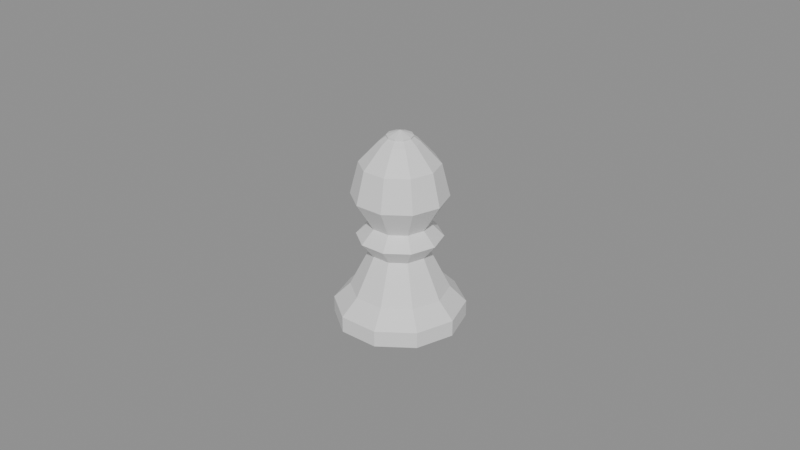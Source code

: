 # Source: bishop.blend  (saved by Blender 5.2.44; exported with 4.5.12 LTS)
import bpy
from mathutils import Matrix  # noqa: F401  (used for matrix-valued properties, if any)

bpy.ops.wm.read_factory_settings(use_empty=True)
scene = bpy.context.scene
scene.name = 'Scene'

# ---- collections
col_piece_bishop = bpy.data.collections.new('Piece_Bishop'); scene.collection.children.link(col_piece_bishop)

# ---- materials (node trees are filled in below, after node groups)
mat_piece = bpy.data.materials.new('Piece')

# ---- material node trees
mat_piece.use_nodes = True; mat_piece.node_tree.nodes.clear()
_N = mat_piece.node_tree.nodes; _L = mat_piece.node_tree.links
n0 = _N.new('ShaderNodeBsdfPrincipled'); n0.name = 'Principled BSDF'; n0.location = (-200, 100)
n0.inputs[2].default_value = 0.6
n0.inputs[10].default_value = 0.005
n1 = _N.new('ShaderNodeOutputMaterial'); n1.name = 'Material Output'; n1.location = (200, 100)
_L.new(n0.outputs[0], n1.inputs[0])
n1.is_active_output = True

# ---- meshes
me_bishop = bpy.data.meshes.new('Bishop')
me_bishop.from_pydata([(0.0, 0.0, 0.0), (0.02, 0.0, 0.0), (0.01618, 0.01176, 0.0), (0.00618, 0.01902, 0.0), (-0.00618, 0.01902, 0.0), (-0.01618, 0.01176, 0.0), (-0.02, 2.449e-18, 0.0), (-0.01618, -0.01176, 0.0), (-0.00618, -0.01902, 0.0), (0.00618, -0.01902, 0.0), (0.01618, -0.01176, 0.0), (0.02, 0.0, 0.005), (0.01618, 0.01176, 0.005), (0.00618, 0.01902, 0.005), (-0.00618, 0.01902, 0.005), (-0.01618, 0.01176, 0.005), (-0.02, 2.449e-18, 0.005), (-0.01618, -0.01176, 0.005), (-0.00618, -0.01902, 0.005), (0.00618, -0.01902, 0.005), (0.01618, -0.01176, 0.005), (0.015, 0.0, 0.01), (0.01214, 0.008817, 0.01), (0.004635, 0.01427, 0.01), (-0.004635, 0.01427, 0.01), (-0.01214, 0.008817, 0.01), (-0.015, 1.837e-18, 0.01), (-0.01214, -0.008817, 0.01), (-0.004635, -0.01427, 0.01), (0.004635, -0.01427, 0.01), (0.01214, -0.008817, 0.01), (0.009, 0.0, 0.022), (0.007281, 0.00529, 0.022), (0.002781, 0.00856, 0.022), (-0.002781, 0.00856, 0.022), (-0.007281, 0.00529, 0.022), (-0.009, 1.102e-18, 0.022), (-0.007281, -0.00529, 0.022), (-0.002781, -0.00856, 0.022), (0.002781, -0.00856, 0.022), (0.007281, -0.00529, 0.022), (0.013, 0.0, 0.027), (0.01052, 0.007641, 0.027), (0.004017, 0.01236, 0.027), (-0.004017, 0.01236, 0.027), (-0.01052, 0.007641, 0.027), (-0.013, 1.592e-18, 0.027), (-0.01052, -0.007641, 0.027), (-0.004017, -0.01236, 0.027), (0.004017, -0.01236, 0.027), (0.01052, -0.007641, 0.027), (0.009, 0.0, 0.031), (0.007281, 0.00529, 0.031), (0.002781, 0.00856, 0.031), (-0.002781, 0.00856, 0.031), (-0.007281, 0.00529, 0.031), (-0.009, 1.102e-18, 0.031), (-0.007281, -0.00529, 0.031), (-0.002781, -0.00856, 0.031), (0.002781, -0.00856, 0.031), (0.007281, -0.00529, 0.031), (0.0145, 0.0, 0.04), (0.01173, 0.008523, 0.04), (0.004481, 0.01379, 0.04), (-0.004481, 0.01379, 0.04), (-0.01173, 0.008523, 0.04), (-0.0145, 1.776e-18, 0.04), (-0.01173, -0.008523, 0.04), (-0.004481, -0.01379, 0.04), (0.004481, -0.01379, 0.04), (0.01173, -0.008523, 0.04), (0.012, 0.0, 0.05), (0.009708, 0.007053, 0.05), (0.003708, 0.01141, 0.05), (-0.003708, 0.01141, 0.05), (-0.009708, 0.007053, 0.05), (-0.012, 1.47e-18, 0.05), (-0.009708, -0.007053, 0.05), (-0.003708, -0.01141, 0.05), (0.003708, -0.01141, 0.05), (0.009708, -0.007053, 0.05), (0.006, 0.0, 0.0565), (0.004854, 0.003527, 0.0565), (0.001854, 0.005706, 0.0565), (-0.001854, 0.005706, 0.0565), (-0.004854, 0.003527, 0.0565), (-0.006, 7.348e-19, 0.0565), (-0.004854, -0.003527, 0.0565), (-0.001854, -0.005706, 0.0565), (0.001854, -0.005706, 0.0565), (0.004854, -0.003527, 0.0565), (0.004, 0.0, 0.058), (0.003236, 0.002351, 0.058), (0.001236, 0.003804, 0.058), (-0.001236, 0.003804, 0.058), (-0.003236, 0.002351, 0.058), (-0.004, 4.899e-19, 0.058), (-0.003236, -0.002351, 0.058), (-0.001236, -0.003804, 0.058), (0.001236, -0.003804, 0.058), (0.003236, -0.002351, 0.058), (0.004, 0.0, 0.0585), (0.003236, 0.002351, 0.0585), (0.001236, 0.003804, 0.0585), (-0.001236, 0.003804, 0.0585), (-0.003236, 0.002351, 0.0585), (-0.004, 4.899e-19, 0.0585), (-0.003236, -0.002351, 0.0585), (-0.001236, -0.003804, 0.0585), (0.001236, -0.003804, 0.0585), (0.003236, -0.002351, 0.0585), (0.0, 0.0, 0.06)], [], [(0, 2, 1), (0, 3, 2), (0, 4, 3), (0, 5, 4), (0, 6, 5), (0, 7, 6), (0, 8, 7), (0, 9, 8), (0, 10, 9), (0, 1, 10), (1, 2, 12, 11), (2, 3, 13, 12), (3, 4, 14, 13), (4, 5, 15, 14), (5, 6, 16, 15), (6, 7, 17, 16), (7, 8, 18, 17), (8, 9, 19, 18), (9, 10, 20, 19), (10, 1, 11, 20), (11, 12, 22, 21), (12, 13, 23, 22), (13, 14, 24, 23), (14, 15, 25, 24), (15, 16, 26, 25), (16, 17, 27, 26), (17, 18, 28, 27), (18, 19, 29, 28), (19, 20, 30, 29), (20, 11, 21, 30), (21, 22, 32, 31), (22, 23, 33, 32), (23, 24, 34, 33), (24, 25, 35, 34), (25, 26, 36, 35), (26, 27, 37, 36), (27, 28, 38, 37), (28, 29, 39, 38), (29, 30, 40, 39), (30, 21, 31, 40), (31, 32, 42, 41), (32, 33, 43, 42), (33, 34, 44, 43), (34, 35, 45, 44), (35, 36, 46, 45), (36, 37, 47, 46), (37, 38, 48, 47), (38, 39, 49, 48), (39, 40, 50, 49), (40, 31, 41, 50), (41, 42, 52, 51), (42, 43, 53, 52), (43, 44, 54, 53), (44, 45, 55, 54), (45, 46, 56, 55), (46, 47, 57, 56), (47, 48, 58, 57), (48, 49, 59, 58), (49, 50, 60, 59), (50, 41, 51, 60), (51, 52, 62, 61), (52, 53, 63, 62), (53, 54, 64, 63), (54, 55, 65, 64), (55, 56, 66, 65), (56, 57, 67, 66), (57, 58, 68, 67), (58, 59, 69, 68), (59, 60, 70, 69), (60, 51, 61, 70), (61, 62, 72, 71), (62, 63, 73, 72), (63, 64, 74, 73), (64, 65, 75, 74), (65, 66, 76, 75), (66, 67, 77, 76), (67, 68, 78, 77), (68, 69, 79, 78), (69, 70, 80, 79), (70, 61, 71, 80), (71, 72, 82, 81), (72, 73, 83, 82), (73, 74, 84, 83), (74, 75, 85, 84), (75, 76, 86, 85), (76, 77, 87, 86), (77, 78, 88, 87), (78, 79, 89, 88), (79, 80, 90, 89), (80, 71, 81, 90), (81, 82, 92, 91), (82, 83, 93, 92), (83, 84, 94, 93), (84, 85, 95, 94), (85, 86, 96, 95), (86, 87, 97, 96), (87, 88, 98, 97), (88, 89, 99, 98), (89, 90, 100, 99), (90, 81, 91, 100), (91, 92, 102, 101), (92, 93, 103, 102), (93, 94, 104, 103), (94, 95, 105, 104), (95, 96, 106, 105), (96, 97, 107, 106), (97, 98, 108, 107), (98, 99, 109, 108), (99, 100, 110, 109), (100, 91, 101, 110), (101, 102, 111), (102, 103, 111), (103, 104, 111), (104, 105, 111), (105, 106, 111), (106, 107, 111), (107, 108, 111), (108, 109, 111), (109, 110, 111), (110, 101, 111)])
me_bishop.materials.append(mat_piece)
me_bishop.update()

# ---- objects
ob_bishop = bpy.data.objects.new('Bishop', me_bishop)

# ---- transforms, parenting, visibility, modifiers, constraints
ob_bishop.location = (0.0, 0.0, 0.0)

# ---- collection membership
col_piece_bishop.objects.link(ob_bishop)

# ---- scene / render settings (as saved in the file)
scene.frame_start = 1; scene.frame_end = 250; scene.frame_set(1)
scene.render.engine = 'BLENDER_EEVEE_NEXT'
scene.render.bake_bias = 0.0
scene.render.bake_samples = 0
scene.render.compositor_device = 'GPU'
scene.eevee.use_volume_custom_range = False
scene.eevee.fast_gi_thickness_near = 0.1
scene.eevee.fast_gi_thickness_far = 0.0
scene.eevee.ray_tracing_options.screen_trace_thickness = 0.1
bpy.context.view_layer.update()

# ---- added for rendering (the .blend has no active camera and no usable light): camera, sun + grey world if the file has none
cam_auto = bpy.data.cameras.new('AutoCamera')
cam_auto.lens = 50.0
cam_auto.sensor_width = 36.0
cam_auto.clip_end = 1000.0
ob_auto_camera = bpy.data.objects.new('AutoCamera', cam_auto)
scene.collection.objects.link(ob_auto_camera)
ob_auto_camera.location = (0.185045, -0.222054, 0.178036)
ob_auto_camera.rotation_euler = (1.09748, -7.21219e-08, 0.694738)
scene.camera = ob_auto_camera
light_auto_sun = bpy.data.lights.new('AutoSun', 'SUN')
light_auto_sun.energy = 3.0
light_auto_sun.angle = 0.0523599
ob_auto_sun = bpy.data.objects.new('AutoSun', light_auto_sun)
scene.collection.objects.link(ob_auto_sun)
ob_auto_sun.rotation_euler = (0.872665, 0.174533, 0.523599)
if scene.world is None:
    world_auto = bpy.data.worlds.new('AutoWorld')
    world_auto.color = (0.3, 0.3, 0.3)
    scene.world = world_auto
bpy.context.view_layer.update()
